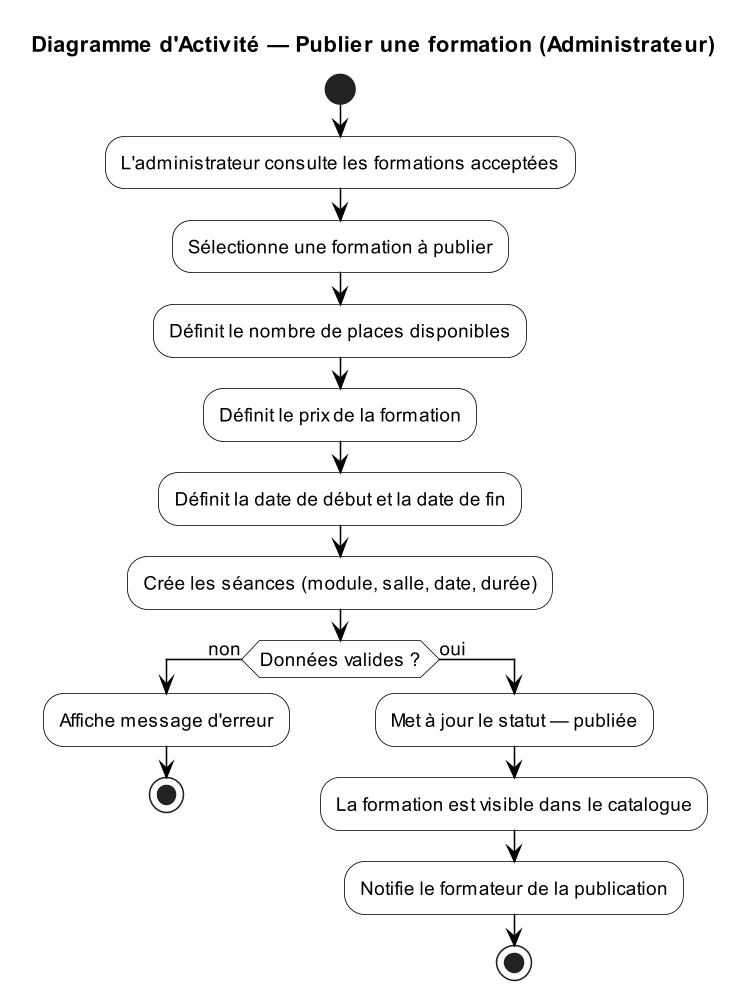

The diagram above was rendered by PlantUML. Its source (embedded in the PNG):
@startuml Sprint2_Activite_PublierFormation
title Diagramme d'Activité — Publier une formation (Administrateur)

skinparam defaultFontName Arial
skinparam defaultFontSize 12
skinparam dpi 150
skinparam backgroundColor White
skinparam activity {
    BackgroundColor White
    BorderColor Black
    FontColor Black
}
skinparam arrow {
    Color Black
    FontColor Black
}

start
:L'administrateur consulte les formations acceptées;
:Sélectionne une formation à publier;
:Définit le nombre de places disponibles;
:Définit le prix de la formation;
:Définit la date de début et la date de fin;
:Crée les séances (module, salle, date, durée);

if (Données valides ?) then (non)
    :Affiche message d'erreur;
    stop
else (oui)
    :Met à jour le statut — publiée;
    :La formation est visible dans le catalogue;
    :Notifie le formateur de la publication;
    stop
endif

@enduml